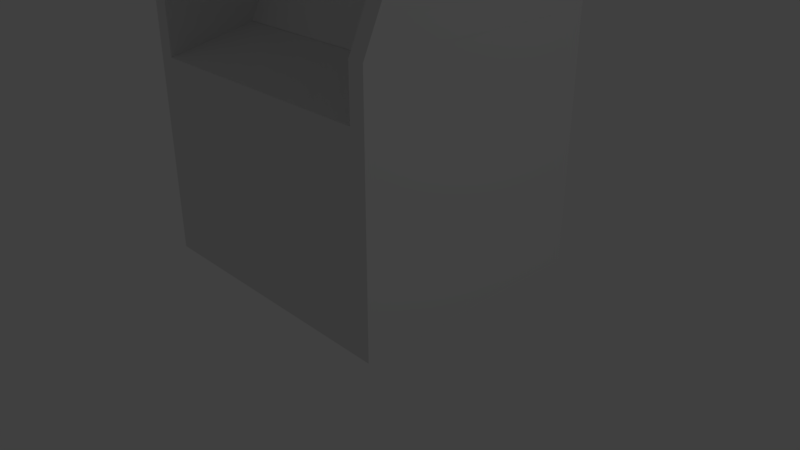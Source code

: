 # Source: ArcadeMachine.blend  (saved by Blender 2.79.0; exported with 4.5.12 LTS)
import bpy
from mathutils import Matrix  # noqa: F401  (used for matrix-valued properties, if any)

bpy.ops.wm.read_factory_settings(use_empty=True)
scene = bpy.context.scene
scene.name = 'Scene'

# ---- collections
col_collection_1 = bpy.data.collections.new('Collection 1'); scene.collection.children.link(col_collection_1)

# ---- world
world_world = bpy.data.worlds.new('World'); scene.world = world_world
world_world.color = (0.05088, 0.05088, 0.05088)
world_world.use_sun_shadow = False
world_world.sun_shadow_jitter_overblur = 0.0
world_world.cycles.sampling_method = 'MANUAL'

# ---- cameras
cam_camera = bpy.data.cameras.new('Camera')
cam_camera.clip_end = 100.0
cam_camera.lens = 35.0
cam_camera.sensor_width = 32.0
cam_camera.sensor_height = 18.0
cam_camera.ortho_scale = 7.314
cam_camera.dof.focus_distance = 0.0
cam_camera.dof.aperture_fstop = 128.0

# ---- lights
light_lamp = bpy.data.lights.new('Lamp', 'POINT')
light_lamp.transmission_factor = 0.0
light_lamp.cutoff_distance = 30.0
light_lamp.energy = 100.0
light_lamp.shadow_buffer_clip_start = 1.001
light_lamp.shadow_soft_size = 0.1
light_lamp.shadow_maximum_resolution = 0.006
light_lamp.use_absolute_resolution = True

# ---- meshes
me_cube_009 = bpy.data.meshes.new('Cube.009')
me_cube_009.from_pydata([(-1.0, -1.0, -1.082), (-1.0, -1.0, 0.9184), (-1.0, 1.0, -1.0), (-1.0, 1.0, 1.0), (1.0, -1.0, -1.082), (1.0, -1.0, 0.9184), (1.0, 1.0, -1.0), (1.0, 1.0, 1.0)], [], [(0, 1, 3, 2), (2, 3, 7, 6), (6, 7, 5, 4), (4, 5, 1, 0), (2, 6, 4, 0), (7, 3, 1, 5)])
me_cube_009.use_remesh_preserve_volume = False
me_cube_009.use_remesh_preserve_attributes = False
me_cube_009.use_mirror_vertex_groups = False
me_cube_009.update()
me_cube_005 = bpy.data.meshes.new('Cube.005')
me_cube_005.from_pydata([(-1.0, -1.0, -1.0), (-1.0, -0.09375, 1.0), (-1.0, 1.0, -1.0), (-1.0, 1.0, 1.0), (1.0, -1.0, -1.0), (1.0, -0.09375, 1.0), (1.0, 1.0, -1.0), (1.0, 1.0, 1.0)], [], [(0, 1, 3, 2), (2, 3, 7, 6), (6, 7, 5, 4), (4, 5, 1, 0), (2, 6, 4, 0), (7, 3, 1, 5)])
me_cube_005.use_remesh_preserve_volume = False
me_cube_005.use_remesh_preserve_attributes = False
me_cube_005.use_mirror_vertex_groups = False
me_cube_005.update()
me_cube_001 = bpy.data.meshes.new('Cube.001')
me_cube_001.from_pydata([(-1.0, -1.0, -1.0), (-1.0, -1.0, 0.5958), (-1.0, 1.0, -1.0), (-1.0, 1.0, 1.0), (1.0, -1.0, -1.0), (1.0, -1.0, 0.5958), (1.0, 1.0, -1.0), (1.0, 1.0, 1.0)], [], [(0, 1, 3, 2), (2, 3, 7, 6), (6, 7, 5, 4), (4, 5, 1, 0), (2, 6, 4, 0), (7, 3, 1, 5)])
me_cube_001.use_remesh_preserve_volume = False
me_cube_001.use_remesh_preserve_attributes = False
me_cube_001.use_mirror_vertex_groups = False
me_cube_001.update()
me_cube_004 = bpy.data.meshes.new('Cube.004')
me_cube_004.from_pydata([(-1.0, -0.2743, -1.248), (-1.001, 0.6904, 1.009), (-1.0, 1.0, -1.0), (-1.0, 1.0, 1.007), (1.0, -0.2743, -1.248), (0.9992, 0.6904, 1.009), (1.0, 1.0, -1.0), (1.0, 1.0, 1.007)], [], [(0, 1, 3, 2), (2, 3, 7, 6), (6, 7, 5, 4), (4, 5, 1, 0), (2, 6, 4, 0), (7, 3, 1, 5)])
me_cube_004.use_remesh_preserve_volume = False
me_cube_004.use_remesh_preserve_attributes = False
me_cube_004.use_mirror_vertex_groups = False
me_cube_004.update()
me_cube_006 = bpy.data.meshes.new('Cube.006')
me_cube_006.from_pydata([(-1.0, -1.0, -1.0), (-1.0, -1.0, 1.0), (-1.0, 1.0, -1.0), (-1.0, 1.0, 1.0), (1.0, -1.0, -1.0), (1.0, -1.0, 1.0), (1.0, 1.0, -1.0), (1.0, 1.0, 1.0)], [], [(0, 1, 3, 2), (2, 3, 7, 6), (6, 7, 5, 4), (4, 5, 1, 0), (2, 6, 4, 0), (7, 3, 1, 5)])
me_cube_006.use_remesh_preserve_volume = False
me_cube_006.use_remesh_preserve_attributes = False
me_cube_006.use_mirror_vertex_groups = False
me_cube_006.update()
me_cube_008 = bpy.data.meshes.new('Cube.008')
me_cube_008.from_pydata([(-1.0, -1.0, -1.0), (-1.0, -0.09375, 1.0), (-1.0, 1.0, -1.0), (-1.0, 1.0, 1.0), (1.0, -1.0, -1.0), (1.0, -0.09375, 1.0), (1.0, 1.0, -1.0), (1.0, 1.0, 1.0)], [], [(0, 1, 3, 2), (2, 3, 7, 6), (6, 7, 5, 4), (4, 5, 1, 0), (2, 6, 4, 0), (7, 3, 1, 5)])
me_cube_008.use_remesh_preserve_volume = False
me_cube_008.use_remesh_preserve_attributes = False
me_cube_008.use_mirror_vertex_groups = False
me_cube_008.update()
me_cube_007 = bpy.data.meshes.new('Cube.007')
me_cube_007.from_pydata([(-1.0, -1.0, -1.0), (-1.0, -1.0, 1.0), (-1.0, 1.0, -1.0), (-1.0, 1.0, 1.0), (1.0, -1.0, -1.0), (1.0, -1.0, 1.0), (1.0, 1.0, -1.0), (1.0, 1.0, 1.0)], [], [(0, 1, 3, 2), (2, 3, 7, 6), (6, 7, 5, 4), (4, 5, 1, 0), (2, 6, 4, 0), (7, 3, 1, 5)])
me_cube_007.use_remesh_preserve_volume = False
me_cube_007.use_remesh_preserve_attributes = False
me_cube_007.use_mirror_vertex_groups = False
me_cube_007.update()

# ---- objects
ob_cube_006 = bpy.data.objects.new('Cube.006', me_cube_009)
ob_cube_002 = bpy.data.objects.new('Cube.002', me_cube_005)
ob_cube = bpy.data.objects.new('Cube', me_cube_001)
ob_lamp = bpy.data.objects.new('Lamp', light_lamp)
ob_camera = bpy.data.objects.new('Camera', cam_camera)
ob_cube_001 = bpy.data.objects.new('Cube.001', me_cube_004)
ob_cube_003 = bpy.data.objects.new('Cube.003', me_cube_006)
ob_cube_005 = bpy.data.objects.new('Cube.005', me_cube_008)
ob_cube_004 = bpy.data.objects.new('Cube.004', me_cube_007)

# ---- transforms, parenting, visibility, modifiers, constraints
ob_cube_006.location = (0.0, 0.6, 6.5)
ob_cube_006.scale = (1.8, 1.0, 0.1)
ob_cube_006.lineart.crease_threshold = 0.0
ob_cube_002.location = (-1.7, 0.0, 4.8)
ob_cube_002.scale = (0.1, 1.6, 1.6)
ob_cube_002.lineart.crease_threshold = 0.0
ob_cube.location = (0.0, 0.0, 1.6)
ob_cube.scale = (1.6, 1.6, 1.6)
ob_cube.lineart.crease_threshold = 0.0
ob_lamp.location = (12.95, 1.005, 5.904)
ob_lamp.rotation_euler = (0.6503, 0.05522, 1.866)
ob_lamp.lock_rotations_4d = False
ob_lamp.empty_display_type = 'ARROWS'
ob_lamp.color = (0.0, 0.0, 0.0, 0.0)
ob_lamp.lineart.crease_threshold = 0.0
ob_camera.location = (7.481, -6.508, 5.344)
ob_camera.rotation_euler = (1.109, 0.0, 0.8149)
ob_camera.lock_rotations_4d = False
ob_camera.empty_display_type = 'ARROWS'
ob_camera.color = (0.0, 0.0, 0.0, 0.0)
ob_camera.display_type = 'WIRE'
ob_camera.lineart.crease_threshold = 0.0
ob_cube_001.location = (0.0, 0.0, 4.788)
ob_cube_001.scale = (1.6, 1.6, 1.6)
ob_cube_001.lineart.crease_threshold = 0.0
ob_cube_003.location = (-1.7, 0.0, 1.6)
ob_cube_003.scale = (0.1, 1.6, 1.6)
ob_cube_003.lineart.crease_threshold = 0.0
ob_cube_005.location = (1.703, 0.0, 4.8)
ob_cube_005.scale = (0.1, 1.6, 1.6)
ob_cube_005.lineart.crease_threshold = 0.0
ob_cube_004.location = (1.7, 0.0, 1.6)
ob_cube_004.scale = (0.1, 1.6, 1.6)
ob_cube_004.lineart.crease_threshold = 0.0

# ---- collection membership
col_collection_1.objects.link(ob_cube_006)
col_collection_1.objects.link(ob_cube_002)
col_collection_1.objects.link(ob_cube)
col_collection_1.objects.link(ob_lamp)
col_collection_1.objects.link(ob_camera)
col_collection_1.objects.link(ob_cube_001)
col_collection_1.objects.link(ob_cube_003)
col_collection_1.objects.link(ob_cube_005)
col_collection_1.objects.link(ob_cube_004)

# ---- scene / render settings (as saved in the file)
scene.camera = ob_camera
scene.frame_start = 1; scene.frame_end = 250; scene.frame_set(1)
scene.render.engine = 'BLENDER_EEVEE_NEXT'
scene.render.resolution_percentage = 50
scene.render.fps = 60
scene.render.fps_base = 1.001
scene.render.dither_intensity = 0.0
scene.cycles.use_denoising = False
scene.cycles.samples = 128
scene.cycles.sampling_pattern = 'TABULATED_SOBOL'
scene.cycles.use_adaptive_sampling = False
scene.cycles.use_light_tree = False
scene.cycles.blur_glossy = 0.0
scene.cycles.sample_clamp_indirect = 0.0
scene.view_settings.view_transform = 'Standard'
bpy.context.view_layer.update()
